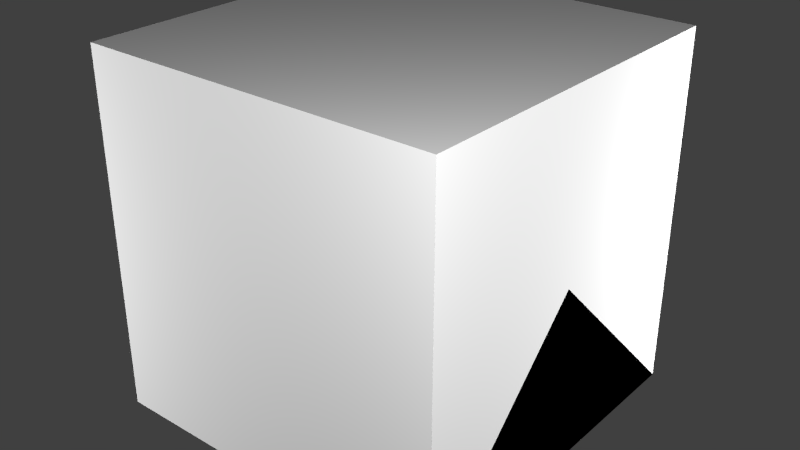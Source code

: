 # Source: IndustrialPanel.blend  (saved by Blender 2.72.0; exported with 4.5.12 LTS)
import bpy
from mathutils import Matrix  # noqa: F401  (used for matrix-valued properties, if any)

bpy.ops.wm.read_factory_settings(use_empty=True)
scene = bpy.context.scene
scene.name = 'Scene'

# ---- collections
col_collection_1 = bpy.data.collections.new('Collection 1'); scene.collection.children.link(col_collection_1)

# ---- materials (node trees are filled in below, after node groups)
mat_material = bpy.data.materials.new('Material')
mat_material.alpha_threshold = 0.0
mat_material.use_transparent_shadow = False
mat_material.roughness = 0.5
mat_material.line_color = (0.0, 0.0, 0.0, 1.0)

# ---- material node trees

# ---- world
world_world = bpy.data.worlds.new('World'); scene.world = world_world
world_world.color = (0.05088, 0.05088, 0.05088)
world_world.use_sun_shadow = False
world_world.sun_shadow_jitter_overblur = 0.0
world_world.cycles.sampling_method = 'MANUAL'
world_world.cycles.sample_map_resolution = 256

# ---- lights
light_point3 = bpy.data.lights.new('Point3', 'POINT')
light_point3.transmission_factor = 0.0
light_point3.energy = 100.0
light_point3.shadow_buffer_clip_start = 0.5
light_point3.shadow_soft_size = 0.1
light_point3.shadow_maximum_resolution = 0.006
light_point3.use_absolute_resolution = True
light_point3.cycles.use_multiple_importance_sampling = False
light_point2 = bpy.data.lights.new('Point2', 'POINT')
light_point2.transmission_factor = 0.0
light_point2.energy = 100.0
light_point2.shadow_buffer_clip_start = 0.5
light_point2.shadow_soft_size = 0.1
light_point2.shadow_maximum_resolution = 0.006
light_point2.use_absolute_resolution = True
light_point2.cycles.use_multiple_importance_sampling = False
light_point1 = bpy.data.lights.new('Point1', 'POINT')
light_point1.transmission_factor = 0.0
light_point1.energy = 100.0
light_point1.shadow_buffer_clip_start = 0.5
light_point1.shadow_soft_size = 0.1
light_point1.shadow_maximum_resolution = 0.006
light_point1.use_absolute_resolution = True
light_point1.cycles.use_multiple_importance_sampling = False
light_point0 = bpy.data.lights.new('Point0', 'POINT')
light_point0.transmission_factor = 0.0
light_point0.energy = 100.0
light_point0.shadow_buffer_clip_start = 0.5
light_point0.shadow_soft_size = 0.1
light_point0.shadow_maximum_resolution = 0.006
light_point0.use_absolute_resolution = True
light_point0.cycles.use_multiple_importance_sampling = False

# ---- meshes
me_screen = bpy.data.meshes.new('Screen')
me_screen.from_pydata([(-0.4, -0.4, 0.0), (-0.4, 0.3, 0.0), (0.4, 0.3, 0.0), (0.4, -0.4, 0.0), (-0.4, -0.4, 0.1), (-0.4, 0.3, 0.1), (0.4, 0.3, 0.1), (0.4, -0.4, 0.1), (-0.4, -0.3, 0.1), (0.4, -0.3, 0.1), (-0.4, 0.25, 0.1), (0.4, 0.25, 0.1), (-0.35, -0.3, 0.1), (-0.35, 0.25, 0.1), (0.35, -0.3, 0.1), (0.35, 0.25, 0.1), (-0.35, -0.3, 0.09142), (-0.35, 0.25, 0.09142), (0.35, -0.3, 0.09142), (0.35, 0.25, 0.09142)], [], [(4, 8, 10, 5, 1, 0), (5, 6, 2, 1), (6, 11, 9, 7, 3, 2), (7, 4, 0, 3), (0, 1, 2, 3), (11, 6, 5, 10, 13, 15), (7, 9, 14, 12, 8, 4), (12, 13, 10, 8), (9, 11, 15, 14), (14, 15, 19, 18), (19, 17, 16, 18), (13, 12, 16, 17), (15, 13, 17, 19), (12, 14, 18, 16)])
_uv = me_screen.uv_layers.new(name='UVMap')
_uv.uv.foreach_set('vector', [0.5, 0.6875, 0.5625, 0.6875, 0.875, 0.6875, 0.875, 0.6875, 0.875, 0.625, 0.5, 0.625, 0.5, 0.9375, 0.875, 0.9375, 0.875, 0.875, 0.5, 0.875, 0.875, 0.625, 0.8125, 0.625, 0.5625, 0.625, 0.5, 0.625, 0.5, 0.5625, 0.875, 0.5625, 0.875, 0.75, 0.5, 0.75, 0.5, 0.6875, 0.875, 0.6875, 0.0625, 0.5625, 0.0625, 0.9375, 0.5, 0.9375, 0.5, 0.5625, 0.875, 0.8125, 0.875, 0.875, 0.5, 0.875, 0.5, 0.8125, 0.5, 0.8125, 0.875, 0.8125, 0.875, 0.75, 0.875, 0.8125, 0.875, 0.8125, 0.5, 0.8125, 0.5, 0.8125, 0.5, 0.75, 0.9375, 0.4375, 0.9375, 0.6875, 0.875, 0.6875, 0.875, 0.4375, 0.9375, 0.6875, 0.9375, 0.9375, 0.875, 0.9375, 0.875, 0.6875, 0.3125, 0.5, 0.5625, 0.5, 0.5625, 0.4375, 0.3125, 0.4375, 0.4375, 0.375, 0.0625, 0.375, 0.0625, 0.0625, 0.4375, 0.0625, 0.3125, 0.5, 0.0625, 0.5, 0.0625, 0.4375, 0.3125, 0.4375, 0.8125, 0.5625, 0.4375, 0.5625, 0.4375, 0.5, 0.8125, 0.5, 0.0625, 0.5625, 0.4375, 0.5625, 0.4375, 0.5, 0.0625, 0.5])
me_screen.use_remesh_preserve_volume = False
me_screen.use_remesh_preserve_attributes = False
me_screen.use_mirror_vertex_groups = False
me_screen.update()
me_cube_002 = bpy.data.meshes.new('Cube.002')
me_cube_002.from_pydata([(0.5, 0.5, 0.0), (0.5, -0.5, 0.0), (-0.5, -0.5, 0.0), (-0.5, 0.5, 0.0), (0.5, -3.129e-07, 0.5), (-0.5, 7.451e-08, 0.5)], [], [(0, 1, 2, 3), (1, 4, 5, 2), (0, 4, 1), (2, 5, 3), (4, 0, 3, 5)])
me_cube_002.materials.append(mat_material)
me_cube_002.use_remesh_preserve_volume = False
me_cube_002.use_remesh_preserve_attributes = False
me_cube_002.use_mirror_vertex_groups = False
me_cube_002.update()
me_cube_001 = bpy.data.meshes.new('Cube.001')
me_cube_001.from_pydata([(0.5, 0.5, 0.0), (0.5, -0.5, 0.0), (-0.5, -0.5, 0.0), (-0.5, 0.5, 0.0), (-8.196e-08, -1.192e-07, 0.5)], [], [(0, 1, 2, 3), (0, 4, 1), (1, 4, 2), (2, 4, 3), (4, 0, 3)])
me_cube_001.materials.append(mat_material)
me_cube_001.use_remesh_preserve_volume = False
me_cube_001.use_remesh_preserve_attributes = False
me_cube_001.use_mirror_vertex_groups = False
me_cube_001.update()
me_cube = bpy.data.meshes.new('Cube')
me_cube.from_pydata([(0.5, 0.5, 0.0), (0.5, -0.5, 0.0), (-0.5, -0.5, 0.0), (-0.5, 0.5, 0.0), (0.5, 0.5, 1.0), (0.5, -0.5, 1.0), (-0.5, -0.5, 1.0), (-0.5, 0.5, 1.0)], [], [(0, 1, 2, 3), (4, 7, 6, 5), (0, 4, 5, 1), (1, 5, 6, 2), (2, 6, 7, 3), (4, 0, 3, 7)])
me_cube.materials.append(mat_material)
me_cube.use_remesh_preserve_volume = False
me_cube.use_remesh_preserve_attributes = False
me_cube.use_mirror_vertex_groups = False
me_cube.update()

# ---- objects
ob_screen = bpy.data.objects.new('Screen', me_screen)
ob_point3 = bpy.data.objects.new('Point3', light_point3)
ob_point2 = bpy.data.objects.new('Point2', light_point2)
ob_point1 = bpy.data.objects.new('Point1', light_point1)
ob_point0 = bpy.data.objects.new('Point0', light_point0)
ob_minecraft_2_edge_connectivity = bpy.data.objects.new('Minecraft 2 Edge Connectivity', me_cube_002)
ob_minecraft_4_edge_connectivity = bpy.data.objects.new('Minecraft 4 Edge Connectivity', me_cube_001)
ob_minecraft_block = bpy.data.objects.new('Minecraft Block', me_cube)

# ---- transforms, parenting, visibility, modifiers, constraints
ob_screen.location = (0.0, 0.0, 0.0)
ob_screen.lineart.crease_threshold = 0.0
ob_point3.location = (-1.642, -1.35, 0.5249)
ob_point3.hide_select = True
ob_point3.lineart.crease_threshold = 0.0
ob_point2.location = (1.358, 1.15, 0.5249)
ob_point2.hide_select = True
ob_point2.lineart.crease_threshold = 0.0
ob_point1.location = (-1.642, 1.15, -0.7251)
ob_point1.hide_select = True
ob_point1.lineart.crease_threshold = 0.0
ob_point0.location = (1.354, -1.362, 1.556)
ob_point0.hide_select = True
ob_point0.lineart.crease_threshold = 0.0
ob_minecraft_2_edge_connectivity.location = (0.0, 0.0, 0.0)
ob_minecraft_2_edge_connectivity.lock_location = (True, True, True)
ob_minecraft_2_edge_connectivity.lock_rotation = (True, True, True)
ob_minecraft_2_edge_connectivity.lock_rotations_4d = False
ob_minecraft_2_edge_connectivity.lock_scale = (True, True, True)
ob_minecraft_2_edge_connectivity.empty_display_type = 'ARROWS'
ob_minecraft_2_edge_connectivity.hide_select = True
ob_minecraft_2_edge_connectivity.display_type = 'WIRE'
ob_minecraft_2_edge_connectivity.lineart.crease_threshold = 0.0
ob_minecraft_4_edge_connectivity.location = (0.0, 0.0, 0.0)
ob_minecraft_4_edge_connectivity.lock_location = (True, True, True)
ob_minecraft_4_edge_connectivity.lock_rotation = (True, True, True)
ob_minecraft_4_edge_connectivity.lock_rotations_4d = False
ob_minecraft_4_edge_connectivity.lock_scale = (True, True, True)
ob_minecraft_4_edge_connectivity.empty_display_type = 'ARROWS'
ob_minecraft_4_edge_connectivity.hide_select = True
ob_minecraft_4_edge_connectivity.display_type = 'WIRE'
ob_minecraft_4_edge_connectivity.lineart.crease_threshold = 0.0
ob_minecraft_block.location = (0.0, 0.0, 0.0)
ob_minecraft_block.lock_location = (True, True, True)
ob_minecraft_block.lock_rotation = (True, True, True)
ob_minecraft_block.lock_rotations_4d = False
ob_minecraft_block.lock_scale = (True, True, True)
ob_minecraft_block.empty_display_type = 'ARROWS'
ob_minecraft_block.hide_select = True
ob_minecraft_block.display_type = 'WIRE'
ob_minecraft_block.lineart.crease_threshold = 0.0

# ---- collection membership
col_collection_1.objects.link(ob_screen)
col_collection_1.objects.link(ob_point3)
col_collection_1.objects.link(ob_point2)
col_collection_1.objects.link(ob_point1)
col_collection_1.objects.link(ob_point0)
col_collection_1.objects.link(ob_minecraft_2_edge_connectivity)
col_collection_1.objects.link(ob_minecraft_4_edge_connectivity)
col_collection_1.objects.link(ob_minecraft_block)

# ---- scene / render settings (as saved in the file)
scene.frame_start = 1; scene.frame_end = 250; scene.frame_set(1)
scene.render.engine = 'BLENDER_EEVEE_NEXT'
scene.render.image_settings.color_mode = 'RGB'
scene.render.image_settings.compression = 90
scene.render.resolution_percentage = 50
scene.render.dither_intensity = 0.0
scene.render.bake_margin = 2
scene.cycles.use_denoising = False
scene.cycles.samples = 10
scene.cycles.sampling_pattern = 'TABULATED_SOBOL'
scene.cycles.light_sampling_threshold = 0.0
scene.cycles.use_adaptive_sampling = False
scene.cycles.use_light_tree = False
scene.cycles.blur_glossy = 0.0
scene.cycles.volume_bounces = 1
scene.cycles.pixel_filter_type = 'GAUSSIAN'
scene.cycles.sample_clamp_indirect = 0.0
scene.view_settings.view_transform = 'Standard'
bpy.context.view_layer.update()

# ---- added for rendering (the .blend has no active camera): camera
cam_auto = bpy.data.cameras.new('AutoCamera')
cam_auto.lens = 50.0
cam_auto.sensor_width = 36.0
cam_auto.clip_end = 1000.0
ob_auto_camera = bpy.data.objects.new('AutoCamera', cam_auto)
scene.collection.objects.link(ob_auto_camera)
ob_auto_camera.location = (1.60254, -1.92304, 1.78203)
ob_auto_camera.rotation_euler = (1.09748, -7.21219e-08, 0.694738)
scene.camera = ob_auto_camera
bpy.context.view_layer.update()
